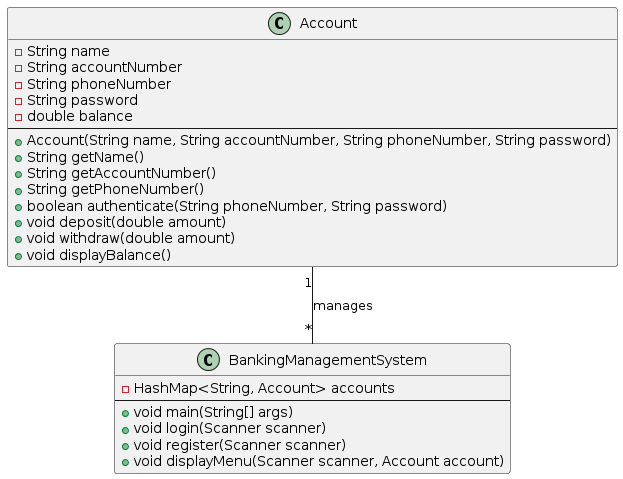

The diagram above was rendered by PlantUML. Its source (embedded in the PNG):
@startuml
class Account {
    -String name
    -String accountNumber
    -String phoneNumber
    -String password
    -double balance
    --
    +Account(String name, String accountNumber, String phoneNumber, String password)
    +String getName()
    +String getAccountNumber()
    +String getPhoneNumber()
    +boolean authenticate(String phoneNumber, String password)
    +void deposit(double amount)
    +void withdraw(double amount)
    +void displayBalance()
}

class BankingManagementSystem {
    -HashMap<String, Account> accounts
    --
    +void main(String[] args)
    +void login(Scanner scanner)
    +void register(Scanner scanner)
    +void displayMenu(Scanner scanner, Account account)
}

Account "1" -- "*" BankingManagementSystem : manages
@enduml